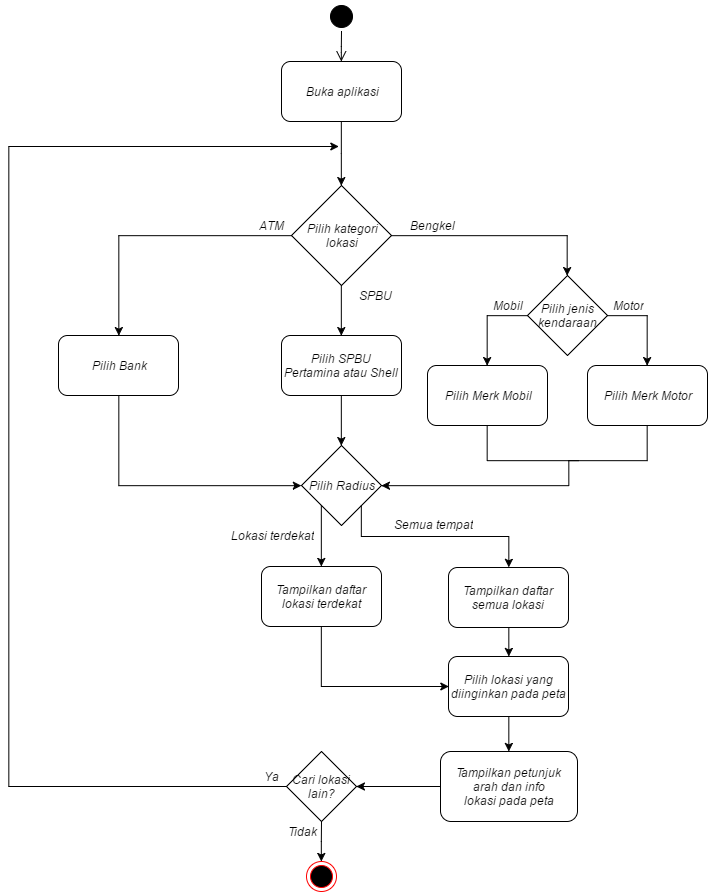

The diagram above was exported from draw.io. Its source (the exported page's mxGraphModel, read from the mxfile embedded in the PNG):
<mxGraphModel dx="733" dy="390" grid="1" gridSize="10" guides="1" tooltips="1" connect="1" arrows="1" fold="1" page="1" pageScale="1" pageWidth="826" pageHeight="1169" background="#ffffff" math="0">
  <root>
    <mxCell id="0" />
    <mxCell id="1" parent="0" />
    <mxCell id="2" value="Buka aplikasi&lt;br&gt;" style="rounded=1;whiteSpace=wrap;html=1;" vertex="1" parent="1">
      <mxGeometry x="1183" y="115" width="120" height="60" as="geometry" />
    </mxCell>
    <mxCell id="3" value="" style="ellipse;html=1;shape=startState;fillColor=#000000;strokeColor=#000000;" vertex="1" parent="1">
      <mxGeometry x="1228" y="55" width="30" height="30" as="geometry" />
    </mxCell>
    <mxCell id="4" value="" style="edgeStyle=elbowEdgeStyle;elbow=horizontal;html=1;verticalAlign=bottom;endArrow=open;endSize=8;strokeColor=#000000;entryX=0.5;entryY=0;" edge="1" source="3" target="2" parent="1">
      <mxGeometry x="1241.7142857142858" y="85" as="geometry">
        <mxPoint x="1243" y="135" as="targetPoint" />
      </mxGeometry>
    </mxCell>
    <mxCell id="5" value="" style="ellipse;html=1;shape=endState;fillColor=#000000;strokeColor=#ff0000" vertex="1" parent="1">
      <mxGeometry x="1208" y="915" width="30" height="30" as="geometry" />
    </mxCell>
    <mxCell id="6" style="edgeStyle=orthogonalEdgeStyle;rounded=0;html=1;entryX=0.5;entryY=0;strokeColor=#000000;exitX=0.5;exitY=1;" edge="1" target="5" parent="1">
      <mxGeometry x="1221.7142857142858" y="875" as="geometry">
        <mxPoint x="1223.0000000000002" y="875" as="sourcePoint" />
        <Array as="points" />
      </mxGeometry>
    </mxCell>
    <mxCell id="7" value="Pilih kategori&lt;div&gt;lokasi&lt;/div&gt;" style="rhombus;whiteSpace=wrap;html=1;aspect=fixed;" vertex="1" parent="1">
      <mxGeometry x="1193" y="239" width="100" height="100" as="geometry" />
    </mxCell>
    <mxCell id="8" style="edgeStyle=orthogonalEdgeStyle;rounded=0;html=1;exitX=0;exitY=0.5;startArrow=none;startFill=0;endArrow=classic;endFill=1;jettySize=auto;orthogonalLoop=1;entryX=0.5;entryY=0;" edge="1" source="7" target="11" parent="1">
      <mxGeometry x="1018.8571428571431" y="289.42857142857156" as="geometry">
        <mxPoint x="970" y="389" as="targetPoint" />
        <Array as="points">
          <mxPoint x="1020" y="289" />
        </Array>
      </mxGeometry>
    </mxCell>
    <mxCell id="9" style="edgeStyle=orthogonalEdgeStyle;rounded=0;html=1;exitX=0.5;exitY=1;startArrow=none;startFill=0;endArrow=classic;endFill=1;jettySize=auto;orthogonalLoop=1;entryX=0.5;entryY=0;" edge="1" source="7" target="12" parent="1">
      <mxGeometry x="1241.7142857142858" y="338" as="geometry">
        <mxPoint x="1243" y="359" as="targetPoint" />
        <mxPoint x="1243" y="309" as="sourcePoint" />
        <Array as="points" />
      </mxGeometry>
    </mxCell>
    <mxCell id="10" value="ATM" style="text;html=1;strokeColor=none;fillColor=none;align=center;verticalAlign=middle;whiteSpace=wrap;overflow=hidden;" vertex="1" parent="1">
      <mxGeometry x="1153" y="269" width="40" height="20" as="geometry" />
    </mxCell>
    <mxCell id="11" value="Pilih Bank" style="rounded=1;whiteSpace=wrap;html=1;" vertex="1" parent="1">
      <mxGeometry x="960" y="389" width="120" height="60" as="geometry" />
    </mxCell>
    <mxCell id="12" value="Pilih SPBU Pertamina atau Shell" style="rounded=1;whiteSpace=wrap;html=1;" vertex="1" parent="1">
      <mxGeometry x="1183" y="389" width="120" height="60" as="geometry" />
    </mxCell>
    <mxCell id="13" value="SPBU" style="text;html=1;strokeColor=none;fillColor=none;align=center;verticalAlign=middle;whiteSpace=wrap;overflow=hidden;" vertex="1" parent="1">
      <mxGeometry x="1243" y="339" width="67" height="20" as="geometry" />
    </mxCell>
    <mxCell id="14" value="Bengkel" style="text;html=1;strokeColor=none;fillColor=none;align=center;verticalAlign=middle;whiteSpace=wrap;overflow=hidden;" vertex="1" parent="1">
      <mxGeometry x="1297" y="269" width="73" height="20" as="geometry" />
    </mxCell>
    <mxCell id="15" value="Pilih jenis kendaraan" style="rhombus;whiteSpace=wrap;html=1;align=center;" vertex="1" parent="1">
      <mxGeometry x="1429" y="329" width="80" height="80" as="geometry" />
    </mxCell>
    <mxCell id="16" style="edgeStyle=orthogonalEdgeStyle;rounded=0;html=1;exitX=1;exitY=0.5;entryX=0.5;entryY=0;startArrow=none;startFill=0;endArrow=classic;endFill=1;jettySize=auto;orthogonalLoop=1;" edge="1" source="7" target="15" parent="1">
      <mxGeometry x="1293.1428571428573" y="289.42857142857156" as="geometry" />
    </mxCell>
    <mxCell id="17" style="edgeStyle=orthogonalEdgeStyle;rounded=0;html=1;exitX=0;exitY=0.5;startArrow=none;startFill=0;endArrow=classic;endFill=1;jettySize=auto;orthogonalLoop=1;entryX=0.5;entryY=0;" edge="1" source="15" target="18" parent="1">
      <mxGeometry x="1389.2857142857147" y="369.42857142857156" as="geometry">
        <mxPoint x="1369" y="419" as="targetPoint" />
        <Array as="points">
          <mxPoint x="1389" y="369" />
        </Array>
      </mxGeometry>
    </mxCell>
    <mxCell id="18" value="Pilih Merk Mobil" style="rounded=1;whiteSpace=wrap;html=1;" vertex="1" parent="1">
      <mxGeometry x="1329" y="419" width="120" height="60" as="geometry" />
    </mxCell>
    <mxCell id="19" value="Pilih Merk Motor" style="rounded=1;whiteSpace=wrap;html=1;" vertex="1" parent="1">
      <mxGeometry x="1489" y="419" width="120" height="60" as="geometry" />
    </mxCell>
    <mxCell id="20" style="edgeStyle=orthogonalEdgeStyle;rounded=0;html=1;exitX=1;exitY=0.5;entryX=0.5;entryY=0;startArrow=none;startFill=0;endArrow=classic;endFill=1;jettySize=auto;orthogonalLoop=1;" edge="1" source="15" target="19" parent="1">
      <mxGeometry x="1509.2857142857147" y="369.42857142857156" as="geometry" />
    </mxCell>
    <mxCell id="21" value="Pilih Radius" style="rhombus;whiteSpace=wrap;html=1;align=center;" vertex="1" parent="1">
      <mxGeometry x="1203" y="499" width="80" height="80" as="geometry" />
    </mxCell>
    <mxCell id="22" style="edgeStyle=orthogonalEdgeStyle;rounded=0;html=1;exitX=0.5;exitY=1;entryX=0.5;entryY=0;startArrow=none;startFill=0;endArrow=classic;endFill=1;jettySize=auto;orthogonalLoop=1;" edge="1" source="12" target="21" parent="1">
      <mxGeometry x="1241.7142857142858" y="449.42857142857156" as="geometry" />
    </mxCell>
    <mxCell id="23" style="edgeStyle=orthogonalEdgeStyle;rounded=0;html=1;exitX=0.5;exitY=1;entryX=0;entryY=0.5;startArrow=none;startFill=0;endArrow=classic;endFill=1;jettySize=auto;orthogonalLoop=1;" edge="1" source="11" target="21" parent="1">
      <mxGeometry x="1018.8571428571431" y="449.42857142857156" as="geometry" />
    </mxCell>
    <mxCell id="24" value="Tampilkan petunjuk arah dan&lt;span&gt;&amp;nbsp;info lokasi&amp;nbsp;&lt;/span&gt;pada peta" style="rounded=1;whiteSpace=wrap;html=1;align=center;" vertex="1" parent="1">
      <mxGeometry x="1342" y="805" width="137" height="70" as="geometry" />
    </mxCell>
    <mxCell id="25" value="Mobil" style="text;html=1;strokeColor=none;fillColor=none;align=center;verticalAlign=middle;whiteSpace=wrap;overflow=hidden;" vertex="1" parent="1">
      <mxGeometry x="1389" y="349" width="40" height="20" as="geometry" />
    </mxCell>
    <mxCell id="26" value="Motor" style="text;html=1;strokeColor=none;fillColor=none;align=center;verticalAlign=middle;whiteSpace=wrap;overflow=hidden;" vertex="1" parent="1">
      <mxGeometry x="1509" y="349" width="40" height="20" as="geometry" />
    </mxCell>
    <mxCell id="27" value="&lt;span&gt;Cari lokasi lain?&lt;/span&gt;" style="rhombus;whiteSpace=wrap;html=1;align=center;aspect=fixed;" vertex="1" parent="1">
      <mxGeometry x="1188" y="805" width="70" height="70" as="geometry" />
    </mxCell>
    <mxCell id="28" style="edgeStyle=orthogonalEdgeStyle;rounded=0;html=1;exitX=0;exitY=0.5;startArrow=none;startFill=0;endArrow=classic;endFill=1;jettySize=auto;orthogonalLoop=1;" edge="1" source="27" parent="1">
      <mxGeometry x="910.2857142857147" y="175.14285714285734" as="geometry">
        <Array as="points">
          <mxPoint x="910" y="840" />
          <mxPoint x="910" y="200" />
        </Array>
        <mxPoint x="1240.3333333333335" y="200" as="targetPoint" />
      </mxGeometry>
    </mxCell>
    <mxCell id="29" value="Ya" style="text;html=1;strokeColor=none;fillColor=none;align=center;verticalAlign=middle;whiteSpace=wrap;overflow=hidden;" vertex="1" parent="1">
      <mxGeometry x="1153" y="820" width="40" height="20" as="geometry" />
    </mxCell>
    <mxCell id="30" value="Tidak" style="text;html=1;strokeColor=none;fillColor=none;align=center;verticalAlign=middle;whiteSpace=wrap;overflow=hidden;" vertex="1" parent="1">
      <mxGeometry x="1183" y="875" width="40" height="20" as="geometry" />
    </mxCell>
    <mxCell id="31" style="edgeStyle=orthogonalEdgeStyle;rounded=0;html=1;exitX=1;exitY=1;startArrow=none;startFill=0;endArrow=classic;endFill=1;jettySize=auto;orthogonalLoop=1;entryX=0.5;entryY=0;" edge="1" source="21" target="32" parent="1">
      <mxGeometry x="1261.7142857142858" y="664.0000000000002" as="geometry">
        <mxPoint x="1390" y="695" as="targetPoint" />
        <Array as="points">
          <mxPoint x="1263" y="590" />
          <mxPoint x="1410" y="590" />
        </Array>
        <mxPoint x="1263" y="665.4285714285716" as="sourcePoint" />
      </mxGeometry>
    </mxCell>
    <mxCell id="32" value="Tampilkan daftar semua lokasi" style="rounded=1;whiteSpace=wrap;html=1;align=center;" vertex="1" parent="1">
      <mxGeometry x="1350" y="621" width="120" height="60" as="geometry" />
    </mxCell>
    <mxCell id="33" style="edgeStyle=orthogonalEdgeStyle;rounded=0;html=1;exitX=0.5;exitY=1;entryX=0.5;entryY=0;startArrow=none;startFill=0;endArrow=classic;endFill=1;jettySize=auto;orthogonalLoop=1;" edge="1" source="32" target="36" parent="1">
      <mxGeometry x="1410.2857142857147" y="703.1428571428573" as="geometry">
        <Array as="points" />
      </mxGeometry>
    </mxCell>
    <mxCell id="34" value="Lokasi terdekat" style="text;html=1;strokeColor=none;fillColor=none;align=center;verticalAlign=middle;whiteSpace=wrap;overflow=hidden;" vertex="1" parent="1">
      <mxGeometry x="1128" y="579" width="90" height="21" as="geometry" />
    </mxCell>
    <mxCell id="35" value="Semua tempat" style="text;html=1;strokeColor=none;fillColor=none;align=center;verticalAlign=middle;whiteSpace=wrap;overflow=hidden;" vertex="1" parent="1">
      <mxGeometry x="1258" y="568" width="152" height="20" as="geometry" />
    </mxCell>
    <mxCell id="36" value="Pilih lokasi yang diinginkan pada peta" style="rounded=1;whiteSpace=wrap;html=1;align=center;" vertex="1" parent="1">
      <mxGeometry x="1350" y="710" width="120" height="60" as="geometry" />
    </mxCell>
    <mxCell id="37" style="rounded=0;html=1;exitX=0;exitY=1;startArrow=none;startFill=0;endArrow=classic;endFill=1;jettySize=auto;orthogonalLoop=1;entryX=0.5;entryY=0;" edge="1" source="21" target="47" parent="1">
      <mxGeometry x="1241.7142857142858" y="684.0000000000002" as="geometry">
        <mxPoint x="1243" y="685.4285714285716" as="sourcePoint" />
        <mxPoint x="1223" y="610" as="targetPoint" />
      </mxGeometry>
    </mxCell>
    <mxCell id="38" style="edgeStyle=none;rounded=0;html=1;exitX=0;exitY=0.5;entryX=1;entryY=0.5;startArrow=none;startFill=0;endArrow=classic;endFill=1;jettySize=auto;orthogonalLoop=1;" edge="1" source="24" target="27" parent="1">
      <mxGeometry x="1241.7142857142858" y="826.0000000000002" as="geometry" />
    </mxCell>
    <mxCell id="39" style="edgeStyle=none;rounded=0;html=1;exitX=0.5;exitY=1;entryX=0.5;entryY=0;startArrow=none;startFill=0;endArrow=classic;endFill=1;jettySize=auto;orthogonalLoop=1;" edge="1" source="36" target="24" parent="1">
      <mxGeometry x="1313.1428571428573" y="791.7142857142858" as="geometry" />
    </mxCell>
    <mxCell id="40" style="edgeStyle=orthogonalEdgeStyle;rounded=0;html=1;exitX=0.5;exitY=1;entryX=0.5;entryY=1;shadow=0;endArrow=classic;endFill=1;jettySize=auto;orthogonalLoop=1;" edge="1" source="13" target="13" parent="1">
      <mxGeometry x="1276.1666666666667" y="359.16666666666674" as="geometry" />
    </mxCell>
    <mxCell id="41" value="" style="group" vertex="1" connectable="0" parent="1">
      <mxGeometry x="1389" y="514" width="160" height="25" as="geometry" />
    </mxCell>
    <mxCell id="42" style="edgeStyle=orthogonalEdgeStyle;rounded=0;html=1;entryX=0.5;entryY=1;shadow=0;endArrow=none;endFill=0;jettySize=auto;orthogonalLoop=1;" edge="1" parent="41" source="18" target="19">
      <mxGeometry relative="1" as="geometry">
        <Array as="points">
          <mxPoint />
          <mxPoint x="160" />
        </Array>
      </mxGeometry>
    </mxCell>
    <mxCell id="43" style="edgeStyle=orthogonalEdgeStyle;rounded=0;html=1;shadow=0;endArrow=none;endFill=0;jettySize=auto;orthogonalLoop=1;startArrow=classic;startFill=1;" edge="1" parent="41" source="21">
      <mxGeometry relative="1" as="geometry">
        <mxPoint x="91" as="targetPoint" />
        <Array as="points">
          <mxPoint x="81" y="25" />
          <mxPoint x="81" />
        </Array>
      </mxGeometry>
    </mxCell>
    <mxCell id="44" style="edgeStyle=orthogonalEdgeStyle;rounded=0;html=1;entryX=0.5;entryY=1;shadow=0;endArrow=none;endFill=0;jettySize=auto;orthogonalLoop=1;" edge="1" source="18" target="19" parent="1">
      <mxGeometry x="1388.666666666667" y="479" as="geometry">
        <Array as="points">
          <mxPoint x="1389" y="514" />
          <mxPoint x="1549" y="514" />
        </Array>
      </mxGeometry>
    </mxCell>
    <mxCell id="45" style="edgeStyle=orthogonalEdgeStyle;rounded=0;html=1;shadow=0;endArrow=none;endFill=0;jettySize=auto;orthogonalLoop=1;startArrow=classic;startFill=1;" edge="1" source="21" parent="1">
      <mxGeometry x="1282.8333333333335" y="514.1666666666667" as="geometry">
        <mxPoint x="1480.3333333333335" y="514.1666666666667" as="targetPoint" />
        <Array as="points">
          <mxPoint x="1470" y="539" />
          <mxPoint x="1470" y="514" />
        </Array>
      </mxGeometry>
    </mxCell>
    <mxCell id="46" style="edgeStyle=orthogonalEdgeStyle;rounded=0;html=1;entryX=0.5;entryY=0;shadow=0;startArrow=none;startFill=0;endArrow=classic;endFill=1;jettySize=auto;orthogonalLoop=1;" edge="1" source="2" target="7" parent="1">
      <mxGeometry x="1242.8333333333335" y="175" as="geometry" />
    </mxCell>
    <mxCell id="47" value="Tampilkan daftar lokasi terdekat" style="rounded=1;whiteSpace=wrap;html=1;align=center;" vertex="1" parent="1">
      <mxGeometry x="1163" y="620" width="120" height="60" as="geometry" />
    </mxCell>
    <mxCell id="48" style="edgeStyle=orthogonalEdgeStyle;rounded=0;html=1;entryX=0;entryY=0.5;shadow=0;startArrow=none;startFill=0;endArrow=classic;endFill=1;jettySize=auto;orthogonalLoop=1;exitX=0.5;exitY=1;" edge="1" source="47" target="36" parent="1">
      <mxGeometry x="1222.8333333333335" y="680" as="geometry">
        <Array as="points">
          <mxPoint x="1223" y="740" />
        </Array>
      </mxGeometry>
    </mxCell>
  </root>
</mxGraphModel>